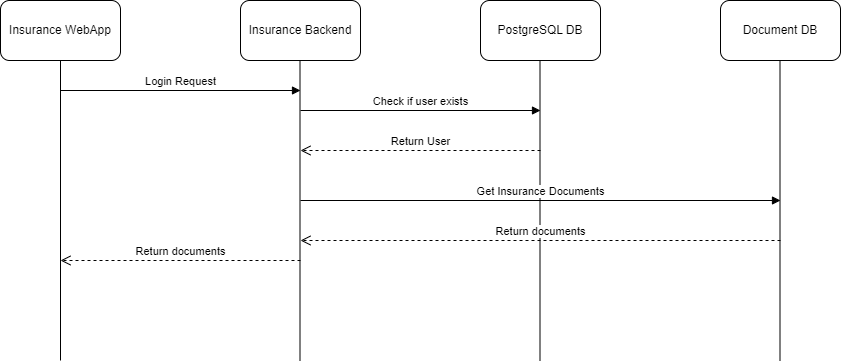

The diagram above was exported from draw.io. Its source (the exported page's mxGraphModel, read from the mxfile embedded in the PNG):
<mxGraphModel dx="566" dy="755" grid="1" gridSize="10" guides="1" tooltips="1" connect="1" arrows="1" fold="1" page="1" pageScale="1" pageWidth="827" pageHeight="1169" math="0" shadow="0">
  <root>
    <mxCell id="0" />
    <mxCell id="1" parent="0" />
    <mxCell id="pfGaGWj2psWCiptZWzKF-60" value="Insurance WebApp" style="rounded=1;whiteSpace=wrap;html=1;" vertex="1" parent="1">
      <mxGeometry x="1040" y="80" width="120" height="60" as="geometry" />
    </mxCell>
    <mxCell id="pfGaGWj2psWCiptZWzKF-61" value="Insurance Backend" style="rounded=1;whiteSpace=wrap;html=1;" vertex="1" parent="1">
      <mxGeometry x="1280" y="80" width="120" height="60" as="geometry" />
    </mxCell>
    <mxCell id="pfGaGWj2psWCiptZWzKF-62" value="PostgreSQL DB" style="rounded=1;whiteSpace=wrap;html=1;" vertex="1" parent="1">
      <mxGeometry x="1520" y="80" width="120" height="60" as="geometry" />
    </mxCell>
    <mxCell id="pfGaGWj2psWCiptZWzKF-63" value="Document DB" style="rounded=1;whiteSpace=wrap;html=1;" vertex="1" parent="1">
      <mxGeometry x="1760" y="80" width="120" height="60" as="geometry" />
    </mxCell>
    <mxCell id="pfGaGWj2psWCiptZWzKF-64" value="" style="endArrow=none;html=1;rounded=0;" edge="1" parent="1">
      <mxGeometry width="50" height="50" relative="1" as="geometry">
        <mxPoint x="1100" y="440" as="sourcePoint" />
        <mxPoint x="1100" y="140" as="targetPoint" />
      </mxGeometry>
    </mxCell>
    <mxCell id="pfGaGWj2psWCiptZWzKF-65" value="" style="endArrow=none;html=1;rounded=0;" edge="1" parent="1">
      <mxGeometry width="50" height="50" relative="1" as="geometry">
        <mxPoint x="1339.5" y="440" as="sourcePoint" />
        <mxPoint x="1339.5" y="140" as="targetPoint" />
      </mxGeometry>
    </mxCell>
    <mxCell id="pfGaGWj2psWCiptZWzKF-66" value="" style="endArrow=none;html=1;rounded=0;" edge="1" parent="1">
      <mxGeometry width="50" height="50" relative="1" as="geometry">
        <mxPoint x="1579.5" y="440" as="sourcePoint" />
        <mxPoint x="1579.5" y="140" as="targetPoint" />
      </mxGeometry>
    </mxCell>
    <mxCell id="pfGaGWj2psWCiptZWzKF-67" value="" style="endArrow=none;html=1;rounded=0;" edge="1" parent="1">
      <mxGeometry width="50" height="50" relative="1" as="geometry">
        <mxPoint x="1819.5" y="440" as="sourcePoint" />
        <mxPoint x="1819.5" y="140" as="targetPoint" />
      </mxGeometry>
    </mxCell>
    <mxCell id="pfGaGWj2psWCiptZWzKF-68" value="Login Request" style="html=1;verticalAlign=bottom;endArrow=block;curved=0;rounded=0;" edge="1" parent="1">
      <mxGeometry width="80" relative="1" as="geometry">
        <mxPoint x="1100" y="170" as="sourcePoint" />
        <mxPoint x="1340" y="170" as="targetPoint" />
        <mxPoint as="offset" />
      </mxGeometry>
    </mxCell>
    <mxCell id="pfGaGWj2psWCiptZWzKF-69" value="Check if user exists" style="html=1;verticalAlign=bottom;endArrow=block;curved=0;rounded=0;" edge="1" parent="1">
      <mxGeometry width="80" relative="1" as="geometry">
        <mxPoint x="1340" y="190" as="sourcePoint" />
        <mxPoint x="1580" y="190" as="targetPoint" />
      </mxGeometry>
    </mxCell>
    <mxCell id="pfGaGWj2psWCiptZWzKF-70" value="Return User" style="html=1;verticalAlign=bottom;endArrow=open;dashed=1;endSize=8;curved=0;rounded=0;" edge="1" parent="1">
      <mxGeometry relative="1" as="geometry">
        <mxPoint x="1580" y="230" as="sourcePoint" />
        <mxPoint x="1340" y="230" as="targetPoint" />
        <mxPoint as="offset" />
      </mxGeometry>
    </mxCell>
    <mxCell id="pfGaGWj2psWCiptZWzKF-71" value="Get Insurance Documents" style="html=1;verticalAlign=bottom;endArrow=block;curved=0;rounded=0;" edge="1" parent="1">
      <mxGeometry width="80" relative="1" as="geometry">
        <mxPoint x="1340" y="280" as="sourcePoint" />
        <mxPoint x="1820" y="280" as="targetPoint" />
      </mxGeometry>
    </mxCell>
    <mxCell id="pfGaGWj2psWCiptZWzKF-72" value="Return documents" style="html=1;verticalAlign=bottom;endArrow=open;dashed=1;endSize=8;curved=0;rounded=0;" edge="1" parent="1">
      <mxGeometry relative="1" as="geometry">
        <mxPoint x="1820" y="320" as="sourcePoint" />
        <mxPoint x="1340" y="320" as="targetPoint" />
      </mxGeometry>
    </mxCell>
    <mxCell id="pfGaGWj2psWCiptZWzKF-73" value="Return documents" style="html=1;verticalAlign=bottom;endArrow=open;dashed=1;endSize=8;curved=0;rounded=0;" edge="1" parent="1">
      <mxGeometry relative="1" as="geometry">
        <mxPoint x="1340" y="340" as="sourcePoint" />
        <mxPoint x="1100" y="340" as="targetPoint" />
        <mxPoint as="offset" />
      </mxGeometry>
    </mxCell>
  </root>
</mxGraphModel>